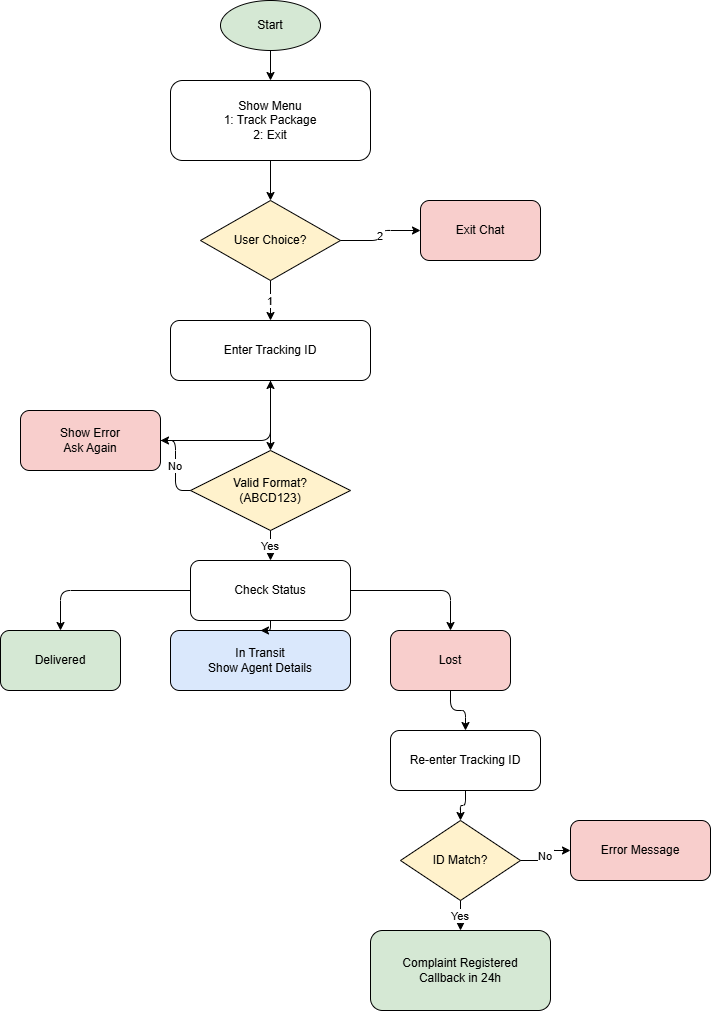

The diagram above was exported from draw.io. Its source (the exported page's mxGraphModel, read from the mxfile embedded in the PNG):
<mxGraphModel dx="766" dy="462" grid="1" gridSize="10" guides="1" tooltips="1" connect="1" arrows="1" fold="1" page="1" pageScale="1" pageWidth="850" pageHeight="1100" math="0" shadow="0">
  <root>
    <mxCell id="0" />
    <mxCell id="1" parent="0" />
    <mxCell id="9AleltXF6x1Exx2ThTza-1" parent="1" style="ellipse;whiteSpace=wrap;html=1;fillColor=#d5e8d4;" value="Start" vertex="1">
      <mxGeometry height="50" width="100" x="300" y="20" as="geometry" />
    </mxCell>
    <mxCell id="9AleltXF6x1Exx2ThTza-2" parent="1" style="rounded=1;whiteSpace=wrap;html=1;" value="Show Menu&#10;1: Track Package&#10;2: Exit" vertex="1">
      <mxGeometry height="80" width="200" x="250" y="100" as="geometry" />
    </mxCell>
    <mxCell id="9AleltXF6x1Exx2ThTza-3" parent="1" style="rhombus;whiteSpace=wrap;html=1;fillColor=#fff2cc;" value="User Choice?" vertex="1">
      <mxGeometry height="80" width="140" x="280" y="220" as="geometry" />
    </mxCell>
    <mxCell id="9AleltXF6x1Exx2ThTza-4" parent="1" style="rounded=1;whiteSpace=wrap;html=1;fillColor=#f8cecc;" value="Exit Chat" vertex="1">
      <mxGeometry height="60" width="120" x="500" y="220" as="geometry" />
    </mxCell>
    <mxCell id="9AleltXF6x1Exx2ThTza-5" parent="1" style="rounded=1;whiteSpace=wrap;html=1;" value="Enter Tracking ID" vertex="1">
      <mxGeometry height="60" width="200" x="250" y="340" as="geometry" />
    </mxCell>
    <mxCell id="9AleltXF6x1Exx2ThTza-6" parent="1" style="rhombus;whiteSpace=wrap;html=1;fillColor=#fff2cc;" value="Valid Format?&#10;(ABCD123)" vertex="1">
      <mxGeometry height="80" width="160" x="270" y="470" as="geometry" />
    </mxCell>
    <mxCell id="9AleltXF6x1Exx2ThTza-7" parent="1" style="rounded=1;whiteSpace=wrap;html=1;fillColor=#f8cecc;" value="Show Error&#10;Ask Again" vertex="1">
      <mxGeometry height="60" width="140" x="100" y="430" as="geometry" />
    </mxCell>
    <mxCell id="9AleltXF6x1Exx2ThTza-8" parent="1" style="rounded=1;whiteSpace=wrap;html=1;" value="Check Status" vertex="1">
      <mxGeometry height="60" width="160" x="270" y="580" as="geometry" />
    </mxCell>
    <mxCell id="9AleltXF6x1Exx2ThTza-9" parent="1" style="rounded=1;whiteSpace=wrap;html=1;fillColor=#d5e8d4;" value="Delivered" vertex="1">
      <mxGeometry height="60" width="120" x="80" y="650" as="geometry" />
    </mxCell>
    <mxCell id="9AleltXF6x1Exx2ThTza-10" parent="1" style="rounded=1;whiteSpace=wrap;html=1;fillColor=#dae8fc;" value="In Transit&#10;Show Agent Details" vertex="1">
      <mxGeometry height="60" width="180" x="250" y="650" as="geometry" />
    </mxCell>
    <mxCell id="9AleltXF6x1Exx2ThTza-11" parent="1" style="rounded=1;whiteSpace=wrap;html=1;fillColor=#f8cecc;" value="Lost" vertex="1">
      <mxGeometry height="60" width="120" x="470" y="650" as="geometry" />
    </mxCell>
    <mxCell id="9AleltXF6x1Exx2ThTza-12" parent="1" style="rounded=1;whiteSpace=wrap;html=1;" value="Re-enter Tracking ID" vertex="1">
      <mxGeometry height="60" width="150" x="470" y="750" as="geometry" />
    </mxCell>
    <mxCell id="9AleltXF6x1Exx2ThTza-13" parent="1" style="rhombus;whiteSpace=wrap;html=1;fillColor=#fff2cc;" value="ID Match?" vertex="1">
      <mxGeometry height="80" width="120" x="480" y="840" as="geometry" />
    </mxCell>
    <mxCell id="9AleltXF6x1Exx2ThTza-14" parent="1" style="rounded=1;whiteSpace=wrap;html=1;fillColor=#f8cecc;" value="Error Message" vertex="1">
      <mxGeometry height="60" width="140" x="650" y="840" as="geometry" />
    </mxCell>
    <mxCell id="9AleltXF6x1Exx2ThTza-15" parent="1" style="rounded=1;whiteSpace=wrap;html=1;fillColor=#d5e8d4;" value="Complaint Registered&#10;Callback in 24h" vertex="1">
      <mxGeometry height="80" width="180" x="450" y="950" as="geometry" />
    </mxCell>
    <mxCell id="9AleltXF6x1Exx2ThTza-16" edge="1" parent="1" source="9AleltXF6x1Exx2ThTza-1" style="edgeStyle=orthogonalEdgeStyle;" target="9AleltXF6x1Exx2ThTza-2">
      <mxGeometry relative="1" as="geometry" />
    </mxCell>
    <mxCell id="9AleltXF6x1Exx2ThTza-17" edge="1" parent="1" source="9AleltXF6x1Exx2ThTza-2" style="edgeStyle=orthogonalEdgeStyle;" target="9AleltXF6x1Exx2ThTza-3">
      <mxGeometry relative="1" as="geometry" />
    </mxCell>
    <mxCell id="9AleltXF6x1Exx2ThTza-18" edge="1" parent="1" source="9AleltXF6x1Exx2ThTza-3" style="edgeStyle=orthogonalEdgeStyle;" target="9AleltXF6x1Exx2ThTza-4" value="2">
      <mxGeometry relative="1" as="geometry" />
    </mxCell>
    <mxCell id="9AleltXF6x1Exx2ThTza-19" edge="1" parent="1" source="9AleltXF6x1Exx2ThTza-3" style="edgeStyle=orthogonalEdgeStyle;" target="9AleltXF6x1Exx2ThTza-5" value="1">
      <mxGeometry relative="1" as="geometry" />
    </mxCell>
    <mxCell id="9AleltXF6x1Exx2ThTza-20" edge="1" parent="1" source="9AleltXF6x1Exx2ThTza-5" style="edgeStyle=orthogonalEdgeStyle;" target="9AleltXF6x1Exx2ThTza-6">
      <mxGeometry relative="1" as="geometry" />
    </mxCell>
    <mxCell id="9AleltXF6x1Exx2ThTza-21" edge="1" parent="1" source="9AleltXF6x1Exx2ThTza-6" style="edgeStyle=orthogonalEdgeStyle;" target="9AleltXF6x1Exx2ThTza-7" value="No">
      <mxGeometry relative="1" as="geometry" />
    </mxCell>
    <mxCell id="9AleltXF6x1Exx2ThTza-22" edge="1" parent="1" source="9AleltXF6x1Exx2ThTza-6" style="edgeStyle=orthogonalEdgeStyle;" target="9AleltXF6x1Exx2ThTza-8" value="Yes">
      <mxGeometry relative="1" as="geometry" />
    </mxCell>
    <mxCell id="9AleltXF6x1Exx2ThTza-23" edge="1" parent="1" source="9AleltXF6x1Exx2ThTza-7" style="edgeStyle=orthogonalEdgeStyle;" target="9AleltXF6x1Exx2ThTza-5">
      <mxGeometry relative="1" as="geometry" />
    </mxCell>
    <mxCell id="9AleltXF6x1Exx2ThTza-24" edge="1" parent="1" source="9AleltXF6x1Exx2ThTza-8" style="edgeStyle=orthogonalEdgeStyle;" target="9AleltXF6x1Exx2ThTza-9">
      <mxGeometry relative="1" as="geometry" />
    </mxCell>
    <mxCell id="9AleltXF6x1Exx2ThTza-25" edge="1" parent="1" source="9AleltXF6x1Exx2ThTza-8" style="edgeStyle=orthogonalEdgeStyle;" target="9AleltXF6x1Exx2ThTza-10">
      <mxGeometry relative="1" as="geometry" />
    </mxCell>
    <mxCell id="9AleltXF6x1Exx2ThTza-26" edge="1" parent="1" source="9AleltXF6x1Exx2ThTza-8" style="edgeStyle=orthogonalEdgeStyle;" target="9AleltXF6x1Exx2ThTza-11">
      <mxGeometry relative="1" as="geometry" />
    </mxCell>
    <mxCell id="9AleltXF6x1Exx2ThTza-27" edge="1" parent="1" source="9AleltXF6x1Exx2ThTza-11" style="edgeStyle=orthogonalEdgeStyle;" target="9AleltXF6x1Exx2ThTza-12">
      <mxGeometry relative="1" as="geometry" />
    </mxCell>
    <mxCell id="9AleltXF6x1Exx2ThTza-28" edge="1" parent="1" source="9AleltXF6x1Exx2ThTza-12" style="edgeStyle=orthogonalEdgeStyle;" target="9AleltXF6x1Exx2ThTza-13">
      <mxGeometry relative="1" as="geometry" />
    </mxCell>
    <mxCell id="9AleltXF6x1Exx2ThTza-29" edge="1" parent="1" source="9AleltXF6x1Exx2ThTza-13" style="edgeStyle=orthogonalEdgeStyle;" target="9AleltXF6x1Exx2ThTza-14" value="No">
      <mxGeometry relative="1" as="geometry" />
    </mxCell>
    <mxCell id="9AleltXF6x1Exx2ThTza-30" edge="1" parent="1" source="9AleltXF6x1Exx2ThTza-13" style="edgeStyle=orthogonalEdgeStyle;" target="9AleltXF6x1Exx2ThTza-15" value="Yes">
      <mxGeometry relative="1" as="geometry" />
    </mxCell>
  </root>
</mxGraphModel>